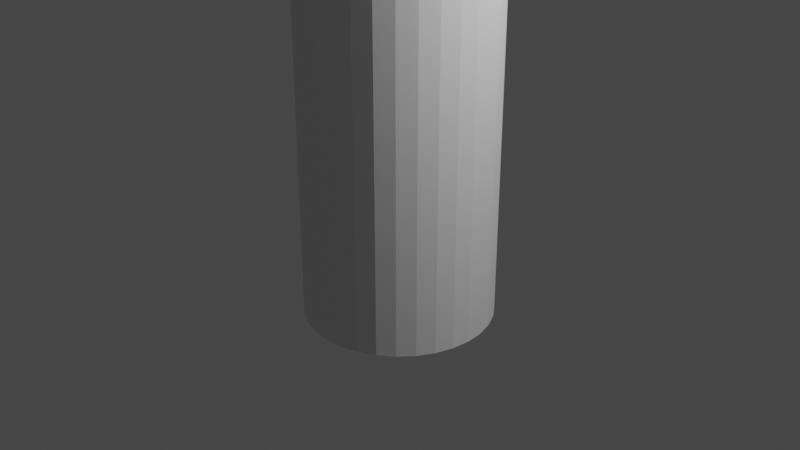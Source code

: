 # Source: economyplantneedsleavesandretouch.blend  (saved by Blender 2.92.15; exported with 4.5.12 LTS)
import bpy
from mathutils import Matrix  # noqa: F401  (used for matrix-valued properties, if any)

bpy.ops.wm.read_factory_settings(use_empty=True)
scene = bpy.context.scene
scene.name = 'Scene'

# ---- collections
col_collection = bpy.data.collections.new('Collection'); scene.collection.children.link(col_collection)

# ---- world
world_world = bpy.data.worlds.new('World'); scene.world = world_world
world_world.use_nodes = True; world_world.node_tree.nodes.clear()
_N = world_world.node_tree.nodes; _L = world_world.node_tree.links
n0 = _N.new('ShaderNodeOutputWorld'); n0.name = 'World Output'; n0.location = (300, 300)
n1 = _N.new('ShaderNodeBackground'); n1.name = 'Background'; n1.location = (10, 300)
n1.inputs[0].default_value = (0.05088, 0.05088, 0.05088, 1.0)
_L.new(n1.outputs[0], n0.inputs[0])
n0.is_active_output = True
world_world.color = (0.05088, 0.05088, 0.05088)
world_world.use_sun_shadow = False
world_world.sun_shadow_jitter_overblur = 0.0

# ---- cameras
cam_camera = bpy.data.cameras.new('Camera')
cam_camera.clip_end = 100.0
cam_camera.ortho_scale = 7.314

# ---- lights
light_light = bpy.data.lights.new('Light', 'POINT')
light_light.transmission_factor = 0.0
light_light.energy = 1000.0
light_light.shadow_soft_size = 0.1
light_light.shadow_maximum_resolution = 0.006
light_light.use_absolute_resolution = True

# ---- meshes
me_cylinder = bpy.data.meshes.new('Cylinder')
me_cylinder.from_pydata([(0.0, 1.0, -1.0), (0.0, 1.0, 1.0), (0.1951, 0.9808, -1.0), (0.1951, 0.9808, 1.0), (0.3827, 0.9239, -1.0), (0.3827, 0.9239, 1.0), (0.5556, 0.8315, -1.0), (0.5556, 0.8315, 1.0), (0.7071, 0.7071, -1.0), (0.7071, 0.7071, 1.0), (0.8315, 0.5556, -1.0), (0.8315, 0.5556, 1.0), (0.9239, 0.3827, -1.0), (0.9239, 0.3827, 1.0), (0.9808, 0.1951, -1.0), (0.9808, 0.1951, 1.0), (1.0, 7.55e-08, -1.0), (1.0, 7.55e-08, 1.0), (0.9808, -0.1951, -1.0), (0.9808, -0.1951, 1.0), (0.9239, -0.3827, -1.0), (0.9239, -0.3827, 1.0), (0.8315, -0.5556, -1.0), (0.8315, -0.5556, 1.0), (0.7071, -0.7071, -1.0), (0.7071, -0.7071, 1.0), (0.5556, -0.8315, -1.0), (0.5556, -0.8315, 1.0), (0.3827, -0.9239, -1.0), (0.3827, -0.9239, 1.0), (0.1951, -0.9808, -1.0), (0.1951, -0.9808, 1.0), (-3.258e-07, -1.0, -1.0), (-3.258e-07, -1.0, 1.0), (-0.1951, -0.9808, -1.0), (-0.1951, -0.9808, 1.0), (-0.3827, -0.9239, -1.0), (-0.3827, -0.9239, 1.0), (-0.5556, -0.8315, -1.0), (-0.5556, -0.8315, 1.0), (-0.7071, -0.7071, -1.0), (-0.7071, -0.7071, 1.0), (-0.8315, -0.5556, -1.0), (-0.8315, -0.5556, 1.0), (-0.9239, -0.3827, -1.0), (-0.9239, -0.3827, 1.0), (-0.9808, -0.1951, -1.0), (-0.9808, -0.1951, 1.0), (-1.0, 9.656e-07, -1.0), (-1.0, 9.656e-07, 1.0), (-0.9808, 0.1951, -1.0), (-0.9808, 0.1951, 1.0), (-0.9239, 0.3827, -1.0), (-0.9239, 0.3827, 1.0), (-0.8315, 0.5556, -1.0), (-0.8315, 0.5556, 1.0), (-0.7071, 0.7071, -1.0), (-0.7071, 0.7071, 1.0), (-0.5556, 0.8315, -1.0), (-0.5556, 0.8315, 1.0), (-0.3827, 0.9239, -1.0), (-0.3827, 0.9239, 1.0), (-0.1951, 0.9808, -1.0), (-0.1951, 0.9808, 1.0)], [], [(0, 1, 3, 2), (2, 3, 5, 4), (4, 5, 7, 6), (6, 7, 9, 8), (8, 9, 11, 10), (10, 11, 13, 12), (12, 13, 15, 14), (14, 15, 17, 16), (16, 17, 19, 18), (18, 19, 21, 20), (20, 21, 23, 22), (22, 23, 25, 24), (24, 25, 27, 26), (26, 27, 29, 28), (28, 29, 31, 30), (30, 31, 33, 32), (32, 33, 35, 34), (34, 35, 37, 36), (36, 37, 39, 38), (38, 39, 41, 40), (40, 41, 43, 42), (42, 43, 45, 44), (44, 45, 47, 46), (46, 47, 49, 48), (48, 49, 51, 50), (50, 51, 53, 52), (52, 53, 55, 54), (54, 55, 57, 56), (56, 57, 59, 58), (58, 59, 61, 60), (3, 1, 63, 61, 59, 57, 55, 53, 51, 49, 47, 45, 43, 41, 39, 37, 35, 33, 31, 29, 27, 25, 23, 21, 19, 17, 15, 13, 11, 9, 7, 5), (60, 61, 63, 62), (62, 63, 1, 0), (0, 2, 4, 6, 8, 10, 12, 14, 16, 18, 20, 22, 24, 26, 28, 30, 32, 34, 36, 38, 40, 42, 44, 46, 48, 50, 52, 54, 56, 58, 60, 62)])
_uv = me_cylinder.uv_layers.new(name='UVMap')
_uv.uv.foreach_set('vector', [1.0, 0.5, 1.0, 1.0, 0.9688, 1.0, 0.9688, 0.5, 0.9688, 0.5, 0.9688, 1.0, 0.9375, 1.0, 0.9375, 0.5, 0.9375, 0.5, 0.9375, 1.0, 0.9062, 1.0, 0.9062, 0.5, 0.9062, 0.5, 0.9062, 1.0, 0.875, 1.0, 0.875, 0.5, 0.875, 0.5, 0.875, 1.0, 0.8438, 1.0, 0.8438, 0.5, 0.8438, 0.5, 0.8438, 1.0, 0.8125, 1.0, 0.8125, 0.5, 0.8125, 0.5, 0.8125, 1.0, 0.7812, 1.0, 0.7812, 0.5, 0.7812, 0.5, 0.7812, 1.0, 0.75, 1.0, 0.75, 0.5, 0.75, 0.5, 0.75, 1.0, 0.7188, 1.0, 0.7188, 0.5, 0.7188, 0.5, 0.7188, 1.0, 0.6875, 1.0, 0.6875, 0.5, 0.6875, 0.5, 0.6875, 1.0, 0.6562, 1.0, 0.6562, 0.5, 0.6562, 0.5, 0.6562, 1.0, 0.625, 1.0, 0.625, 0.5, 0.625, 0.5, 0.625, 1.0, 0.5938, 1.0, 0.5938, 0.5, 0.5938, 0.5, 0.5938, 1.0, 0.5625, 1.0, 0.5625, 0.5, 0.5625, 0.5, 0.5625, 1.0, 0.5312, 1.0, 0.5312, 0.5, 0.5312, 0.5, 0.5312, 1.0, 0.5, 1.0, 0.5, 0.5, 0.5, 0.5, 0.5, 1.0, 0.4688, 1.0, 0.4688, 0.5, 0.4688, 0.5, 0.4688, 1.0, 0.4375, 1.0, 0.4375, 0.5, 0.4375, 0.5, 0.4375, 1.0, 0.4062, 1.0, 0.4062, 0.5, 0.4062, 0.5, 0.4062, 1.0, 0.375, 1.0, 0.375, 0.5, 0.375, 0.5, 0.375, 1.0, 0.3438, 1.0, 0.3438, 0.5, 0.3438, 0.5, 0.3438, 1.0, 0.3125, 1.0, 0.3125, 0.5, 0.3125, 0.5, 0.3125, 1.0, 0.2812, 1.0, 0.2812, 0.5, 0.2812, 0.5, 0.2812, 1.0, 0.25, 1.0, 0.25, 0.5, 0.25, 0.5, 0.25, 1.0, 0.2188, 1.0, 0.2188, 0.5, 0.2188, 0.5, 0.2188, 1.0, 0.1875, 1.0, 0.1875, 0.5, 0.1875, 0.5, 0.1875, 1.0, 0.1562, 1.0, 0.1562, 0.5, 0.1562, 0.5, 0.1562, 1.0, 0.125, 1.0, 0.125, 0.5, 0.125, 0.5, 0.125, 1.0, 0.09375, 1.0, 0.09375, 0.5, 0.09375, 0.5, 0.09375, 1.0, 0.0625, 1.0, 0.0625, 0.5, 0.2968, 0.4854, 0.25, 0.49, 0.2032, 0.4854, 0.1582, 0.4717, 0.1167, 0.4496, 0.08029, 0.4197, 0.05045, 0.3833, 0.02827, 0.3418, 0.01461, 0.2968, 0.01, 0.25, 0.01461, 0.2032, 0.02827, 0.1582, 0.05045, 0.1167, 0.08029, 0.08029, 0.1167, 0.05045, 0.1582, 0.02827, 0.2032, 0.01461, 0.25, 0.01, 0.2968, 0.01461, 0.3418, 0.02827, 0.3833, 0.05045, 0.4197, 0.08029, 0.4496, 0.1167, 0.4717, 0.1582, 0.4854, 0.2032, 0.49, 0.25, 0.4854, 0.2968, 0.4717, 0.3418, 0.4496, 0.3833, 0.4197, 0.4197, 0.3833, 0.4496, 0.3418, 0.4717, 0.0625, 0.5, 0.0625, 1.0, 0.03125, 1.0, 0.03125, 0.5, 0.03125, 0.5, 0.03125, 1.0, 0.0, 1.0, 0.0, 0.5, 0.75, 0.49, 0.7968, 0.4854, 0.8418, 0.4717, 0.8833, 0.4496, 0.9197, 0.4197, 0.9496, 0.3833, 0.9717, 0.3418, 0.9854, 0.2968, 0.99, 0.25, 0.9854, 0.2032, 0.9717, 0.1582, 0.9496, 0.1167, 0.9197, 0.08029, 0.8833, 0.05045, 0.8418, 0.02827, 0.7968, 0.01461, 0.75, 0.01, 0.7032, 0.01461, 0.6582, 0.02827, 0.6167, 0.05045, 0.5803, 0.08029, 0.5504, 0.1167, 0.5283, 0.1582, 0.5146, 0.2032, 0.51, 0.25, 0.5146, 0.2968, 0.5283, 0.3418, 0.5504, 0.3833, 0.5803, 0.4197, 0.6167, 0.4496, 0.6582, 0.4717, 0.7032, 0.4854])
me_cylinder.use_remesh_fix_poles = True
me_cylinder.use_remesh_preserve_attributes = False
me_cylinder.use_mirror_vertex_groups = False
me_cylinder.update()
me_cube_001 = bpy.data.meshes.new('Cube.001')
me_cube_001.from_pydata([(-2.203, -2.203, 9.724), (-0.8704, -0.8704, 8.834), (-2.203, 2.203, 9.724), (-0.8704, 0.8704, 8.834), (2.203, -2.203, 9.724), (0.8704, -0.8704, 8.834), (2.203, 2.203, 9.724), (0.8704, 0.8704, 8.834), (-2.203, -2.203, 10.28), (-2.203, 2.203, 10.28), (2.203, 2.203, 10.28), (2.203, -2.203, 10.28)], [], [(0, 8, 9, 2), (2, 9, 10, 6), (6, 10, 11, 4), (4, 11, 8, 0), (2, 6, 4, 0), (7, 3, 1, 5), (1, 3, 9, 8), (3, 7, 10, 9), (7, 5, 11, 10), (5, 1, 8, 11)])
_uv = me_cube_001.uv_layers.new(name='UVMap')
_uv.uv.foreach_set('vector', [0.375, 0.0, 0.625, 0.0, 0.625, 0.25, 0.375, 0.25, 0.375, 0.25, 0.625, 0.25, 0.625, 0.5, 0.375, 0.5, 0.375, 0.5, 0.625, 0.5, 0.625, 0.75, 0.375, 0.75, 0.375, 0.75, 0.625, 0.75, 0.625, 1.0, 0.375, 1.0, 0.125, 0.5, 0.375, 0.5, 0.375, 0.75, 0.125, 0.75, 0.6412, 0.5162, 0.8588, 0.5162, 0.8588, 0.7338, 0.6412, 0.7338, 0.8588, 0.7338, 0.8588, 0.5162, 0.875, 0.5, 0.875, 0.75, 0.8588, 0.5162, 0.6412, 0.5162, 0.625, 0.5, 0.875, 0.5, 0.6412, 0.5162, 0.6412, 0.7338, 0.625, 0.75, 0.625, 0.5, 0.6412, 0.7338, 0.8588, 0.7338, 0.875, 0.75, 0.625, 0.75])
me_cube_001.use_remesh_fix_poles = True
me_cube_001.use_remesh_preserve_attributes = False
me_cube_001.use_mirror_vertex_groups = False
me_cube_001.update()
me_cube_002 = bpy.data.meshes.new('Cube.002')
me_cube_002.from_pydata([(-2.203, -2.203, 9.724), (-0.8704, -0.8704, 8.834), (-2.203, 2.203, 9.724), (-0.8704, 0.8704, 8.834), (2.203, -2.203, 9.724), (0.8704, -0.8704, 8.834), (2.203, 2.203, 9.724), (0.8704, 0.8704, 8.834), (-2.203, -2.203, 10.28), (-2.203, 2.203, 10.28), (2.203, 2.203, 10.28), (2.203, -2.203, 10.28)], [], [(0, 8, 9, 2), (2, 9, 10, 6), (6, 10, 11, 4), (4, 11, 8, 0), (2, 6, 4, 0), (7, 3, 1, 5), (1, 3, 9, 8), (3, 7, 10, 9), (7, 5, 11, 10), (5, 1, 8, 11)])
_uv = me_cube_002.uv_layers.new(name='UVMap')
_uv.uv.foreach_set('vector', [0.375, 0.0, 0.625, 0.0, 0.625, 0.25, 0.375, 0.25, 0.375, 0.25, 0.625, 0.25, 0.625, 0.5, 0.375, 0.5, 0.375, 0.5, 0.625, 0.5, 0.625, 0.75, 0.375, 0.75, 0.375, 0.75, 0.625, 0.75, 0.625, 1.0, 0.375, 1.0, 0.125, 0.5, 0.375, 0.5, 0.375, 0.75, 0.125, 0.75, 0.6412, 0.5162, 0.8588, 0.5162, 0.8588, 0.7338, 0.6412, 0.7338, 0.8588, 0.7338, 0.8588, 0.5162, 0.875, 0.5, 0.875, 0.75, 0.8588, 0.5162, 0.6412, 0.5162, 0.625, 0.5, 0.875, 0.5, 0.6412, 0.5162, 0.6412, 0.7338, 0.625, 0.75, 0.625, 0.5, 0.6412, 0.7338, 0.8588, 0.7338, 0.875, 0.75, 0.625, 0.75])
me_cube_002.use_remesh_fix_poles = True
me_cube_002.use_remesh_preserve_attributes = False
me_cube_002.use_mirror_vertex_groups = False
me_cube_002.update()
me_cube_003 = bpy.data.meshes.new('Cube.003')
me_cube_003.from_pydata([(-2.203, -2.203, 9.724), (-0.8704, -0.8704, 8.834), (-2.203, 2.203, 9.724), (-0.8704, 0.8704, 8.834), (2.203, -2.203, 9.724), (0.8704, -0.8704, 8.834), (2.203, 2.203, 9.724), (0.8704, 0.8704, 8.834), (-2.203, -2.203, 10.28), (-2.203, 2.203, 10.28), (2.203, 2.203, 10.28), (2.203, -2.203, 10.28)], [], [(0, 8, 9, 2), (2, 9, 10, 6), (6, 10, 11, 4), (4, 11, 8, 0), (2, 6, 4, 0), (7, 3, 1, 5), (1, 3, 9, 8), (3, 7, 10, 9), (7, 5, 11, 10), (5, 1, 8, 11)])
_uv = me_cube_003.uv_layers.new(name='UVMap')
_uv.uv.foreach_set('vector', [0.375, 0.0, 0.625, 0.0, 0.625, 0.25, 0.375, 0.25, 0.375, 0.25, 0.625, 0.25, 0.625, 0.5, 0.375, 0.5, 0.375, 0.5, 0.625, 0.5, 0.625, 0.75, 0.375, 0.75, 0.375, 0.75, 0.625, 0.75, 0.625, 1.0, 0.375, 1.0, 0.125, 0.5, 0.375, 0.5, 0.375, 0.75, 0.125, 0.75, 0.6412, 0.5162, 0.8588, 0.5162, 0.8588, 0.7338, 0.6412, 0.7338, 0.8588, 0.7338, 0.8588, 0.5162, 0.875, 0.5, 0.875, 0.75, 0.8588, 0.5162, 0.6412, 0.5162, 0.625, 0.5, 0.875, 0.5, 0.6412, 0.5162, 0.6412, 0.7338, 0.625, 0.75, 0.625, 0.5, 0.6412, 0.7338, 0.8588, 0.7338, 0.875, 0.75, 0.625, 0.75])
me_cube_003.use_remesh_fix_poles = True
me_cube_003.use_remesh_preserve_attributes = False
me_cube_003.use_mirror_vertex_groups = False
me_cube_003.update()
me_cube_004 = bpy.data.meshes.new('Cube.004')
me_cube_004.from_pydata([(-2.203, -2.203, 9.724), (-0.8704, -0.8704, 8.834), (-2.203, 2.203, 9.724), (-0.8704, 0.8704, 8.834), (2.203, -2.203, 9.724), (0.8704, -0.8704, 8.834), (2.203, 2.203, 9.724), (0.8704, 0.8704, 8.834), (-2.203, -2.203, 10.28), (-2.203, 2.203, 10.28), (2.203, 2.203, 10.28), (2.203, -2.203, 10.28)], [], [(0, 8, 9, 2), (2, 9, 10, 6), (6, 10, 11, 4), (4, 11, 8, 0), (2, 6, 4, 0), (7, 3, 1, 5), (1, 3, 9, 8), (3, 7, 10, 9), (7, 5, 11, 10), (5, 1, 8, 11)])
_uv = me_cube_004.uv_layers.new(name='UVMap')
_uv.uv.foreach_set('vector', [0.375, 0.0, 0.625, 0.0, 0.625, 0.25, 0.375, 0.25, 0.375, 0.25, 0.625, 0.25, 0.625, 0.5, 0.375, 0.5, 0.375, 0.5, 0.625, 0.5, 0.625, 0.75, 0.375, 0.75, 0.375, 0.75, 0.625, 0.75, 0.625, 1.0, 0.375, 1.0, 0.125, 0.5, 0.375, 0.5, 0.375, 0.75, 0.125, 0.75, 0.6412, 0.5162, 0.8588, 0.5162, 0.8588, 0.7338, 0.6412, 0.7338, 0.8588, 0.7338, 0.8588, 0.5162, 0.875, 0.5, 0.875, 0.75, 0.8588, 0.5162, 0.6412, 0.5162, 0.625, 0.5, 0.875, 0.5, 0.6412, 0.5162, 0.6412, 0.7338, 0.625, 0.75, 0.625, 0.5, 0.6412, 0.7338, 0.8588, 0.7338, 0.875, 0.75, 0.625, 0.75])
me_cube_004.use_remesh_fix_poles = True
me_cube_004.use_remesh_preserve_attributes = False
me_cube_004.use_mirror_vertex_groups = False
me_cube_004.update()

# ---- objects
ob_light = bpy.data.objects.new('Light', light_light)
ob_camera = bpy.data.objects.new('Camera', cam_camera)
ob_cylinder = bpy.data.objects.new('Cylinder', me_cylinder)
ob_cube = bpy.data.objects.new('Cube', me_cube_001)
ob_cube_001 = bpy.data.objects.new('Cube.001', me_cube_002)
ob_cube_002 = bpy.data.objects.new('Cube.002', me_cube_003)
ob_cube_003 = bpy.data.objects.new('Cube.003', me_cube_004)

# ---- transforms, parenting, visibility, modifiers, constraints
ob_light.location = (4.076, 1.005, 5.904)
ob_light.rotation_euler = (0.6503, 0.05522, 1.866)
ob_light.lock_rotations_4d = False
ob_light.empty_display_type = 'ARROWS'
ob_light.color = (0.0, 0.0, 0.0, 0.0)
ob_light.lineart.crease_threshold = 0.0
ob_camera.location = (7.359, -6.926, 4.958)
ob_camera.rotation_euler = (1.109, 0.0, 0.8149)
ob_camera.lock_rotations_4d = False
ob_camera.empty_display_type = 'ARROWS'
ob_camera.color = (0.0, 0.0, 0.0, 0.0)
ob_camera.display_type = 'WIRE'
ob_camera.lineart.crease_threshold = 0.0
ob_cylinder.location = (0.0, 0.0, 5.771)
ob_cylinder.scale = (1.0, 1.0, 6.777)
ob_cylinder.lineart.crease_threshold = 0.0
ob_cube.location = (0.06182, 0.0233, 0.9023)
ob_cube.lineart.crease_threshold = 0.0
ob_cube_001.location = (0.06182, 0.0233, 2.837)
ob_cube_001.lineart.crease_threshold = 0.0
ob_cube_002.location = (0.06182, 0.0233, -0.7993)
ob_cube_002.lineart.crease_threshold = 0.0
ob_cube_003.location = (0.06182, 0.0233, -2.486)
ob_cube_003.lineart.crease_threshold = 0.0

# ---- collection membership
col_collection.objects.link(ob_light)
col_collection.objects.link(ob_camera)
col_collection.objects.link(ob_cylinder)
col_collection.objects.link(ob_cube)
col_collection.objects.link(ob_cube_001)
col_collection.objects.link(ob_cube_002)
col_collection.objects.link(ob_cube_003)

# ---- scene / render settings (as saved in the file)
scene.camera = ob_camera
scene.frame_start = 1; scene.frame_end = 250; scene.frame_set(1)
scene.render.engine = 'BLENDER_EEVEE_NEXT'
scene.cycles.use_denoising = False
scene.cycles.samples = 128
scene.cycles.sampling_pattern = 'TABULATED_SOBOL'
scene.cycles.use_adaptive_sampling = False
scene.cycles.use_light_tree = False
scene.view_settings.view_transform = 'Filmic'
bpy.context.view_layer.update()
